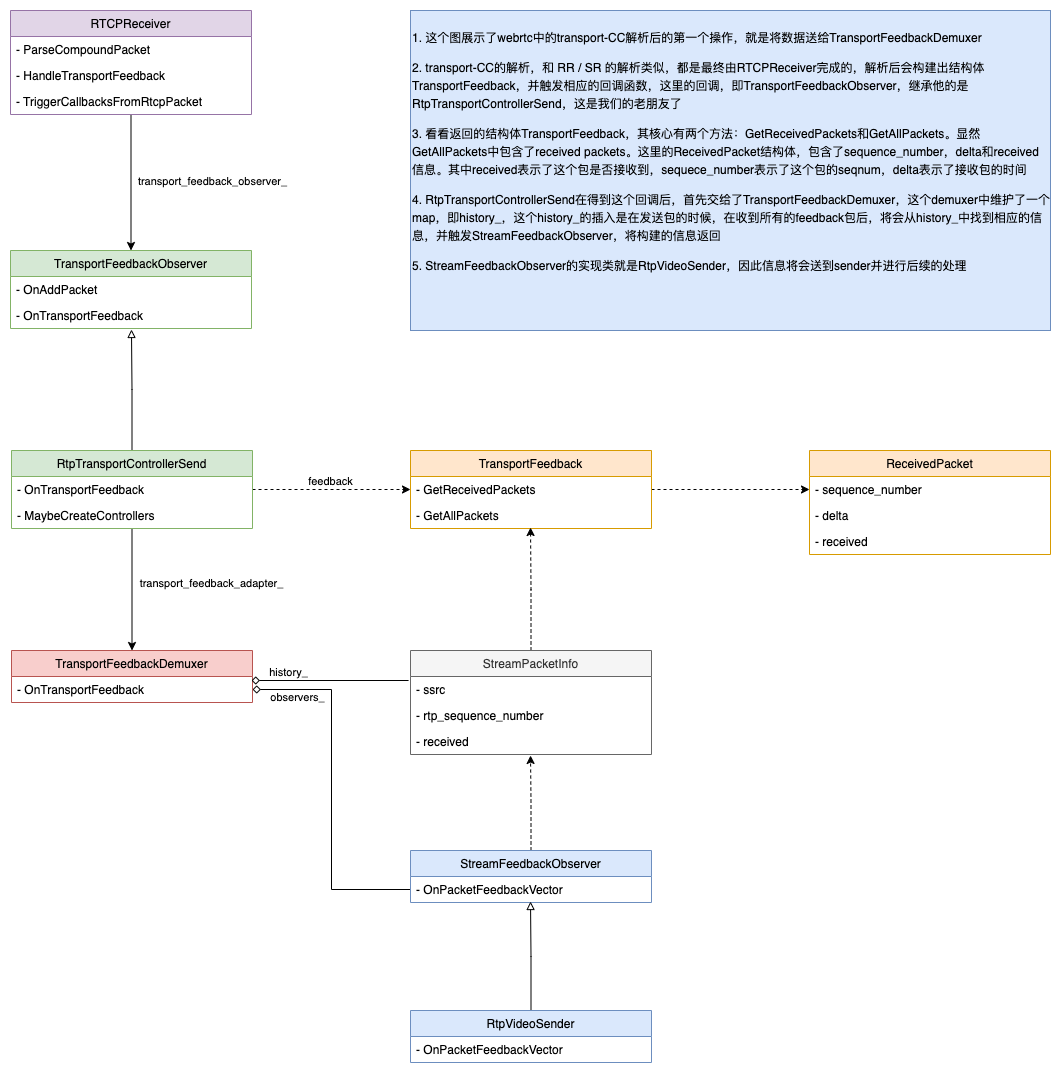

The diagram above was exported from draw.io. Its source (the exported page's mxGraphModel, read from the mxfile embedded in the PNG):
<mxGraphModel dx="5374" dy="3603" grid="1" gridSize="10" guides="1" tooltips="1" connect="1" arrows="1" fold="1" page="1" pageScale="1" pageWidth="827" pageHeight="1169" math="0" shadow="0">
  <root>
    <mxCell id="AtE6O7cKwqIlk6DilK_N-0" />
    <mxCell id="AtE6O7cKwqIlk6DilK_N-1" parent="AtE6O7cKwqIlk6DilK_N-0" />
    <mxCell id="22kZ6c3NnF733ETYWPYP-0" value="TransportFeedbackDemuxer" style="swimlane;fontStyle=0;childLayout=stackLayout;horizontal=1;startSize=26;fillColor=#f8cecc;horizontalStack=0;resizeParent=1;resizeParentMax=0;resizeLast=0;collapsible=1;marginBottom=0;strokeColor=#b85450;" parent="AtE6O7cKwqIlk6DilK_N-1" vertex="1">
      <mxGeometry x="-3279" y="-1680" width="241" height="52" as="geometry">
        <mxRectangle x="40" y="70" width="130" height="26" as="alternateBounds" />
      </mxGeometry>
    </mxCell>
    <mxCell id="22kZ6c3NnF733ETYWPYP-1" value="- OnTransportFeedback" style="text;strokeColor=none;fillColor=none;align=left;verticalAlign=top;spacingLeft=4;spacingRight=4;overflow=hidden;rotatable=0;points=[[0,0.5],[1,0.5]];portConstraint=eastwest;" parent="22kZ6c3NnF733ETYWPYP-0" vertex="1">
      <mxGeometry y="26" width="241" height="26" as="geometry" />
    </mxCell>
    <mxCell id="MbNy1Zo5e6FvfIq9zf7d-18" style="edgeStyle=orthogonalEdgeStyle;rounded=0;orthogonalLoop=1;jettySize=auto;html=1;entryX=0;entryY=0.5;entryDx=0;entryDy=0;endArrow=classic;endFill=1;dashed=1;" parent="AtE6O7cKwqIlk6DilK_N-1" source="22kZ6c3NnF733ETYWPYP-7" target="MbNy1Zo5e6FvfIq9zf7d-15" edge="1">
      <mxGeometry relative="1" as="geometry" />
    </mxCell>
    <mxCell id="22kZ6c3NnF733ETYWPYP-7" value="TransportFeedback" style="swimlane;fontStyle=0;childLayout=stackLayout;horizontal=1;startSize=26;fillColor=#ffe6cc;horizontalStack=0;resizeParent=1;resizeParentMax=0;resizeLast=0;collapsible=1;marginBottom=0;strokeColor=#d79b00;" parent="AtE6O7cKwqIlk6DilK_N-1" vertex="1">
      <mxGeometry x="-2880" y="-1880" width="241" height="78" as="geometry">
        <mxRectangle x="40" y="70" width="130" height="26" as="alternateBounds" />
      </mxGeometry>
    </mxCell>
    <mxCell id="22kZ6c3NnF733ETYWPYP-8" value="- GetReceivedPackets" style="text;strokeColor=none;fillColor=none;align=left;verticalAlign=top;spacingLeft=4;spacingRight=4;overflow=hidden;rotatable=0;points=[[0,0.5],[1,0.5]];portConstraint=eastwest;" parent="22kZ6c3NnF733ETYWPYP-7" vertex="1">
      <mxGeometry y="26" width="241" height="26" as="geometry" />
    </mxCell>
    <mxCell id="22kZ6c3NnF733ETYWPYP-9" value="- GetAllPackets" style="text;strokeColor=none;fillColor=none;align=left;verticalAlign=top;spacingLeft=4;spacingRight=4;overflow=hidden;rotatable=0;points=[[0,0.5],[1,0.5]];portConstraint=eastwest;" parent="22kZ6c3NnF733ETYWPYP-7" vertex="1">
      <mxGeometry y="52" width="241" height="26" as="geometry" />
    </mxCell>
    <mxCell id="MbNy1Zo5e6FvfIq9zf7d-11" style="edgeStyle=orthogonalEdgeStyle;rounded=0;orthogonalLoop=1;jettySize=auto;html=1;entryX=0.502;entryY=1.038;entryDx=0;entryDy=0;entryPerimeter=0;endArrow=block;endFill=0;" parent="AtE6O7cKwqIlk6DilK_N-1" source="22kZ6c3NnF733ETYWPYP-10" target="MbNy1Zo5e6FvfIq9zf7d-7" edge="1">
      <mxGeometry relative="1" as="geometry" />
    </mxCell>
    <mxCell id="MbNy1Zo5e6FvfIq9zf7d-19" style="edgeStyle=orthogonalEdgeStyle;rounded=0;orthogonalLoop=1;jettySize=auto;html=1;entryX=0;entryY=0.5;entryDx=0;entryDy=0;dashed=1;endArrow=classic;endFill=1;" parent="AtE6O7cKwqIlk6DilK_N-1" source="22kZ6c3NnF733ETYWPYP-10" target="22kZ6c3NnF733ETYWPYP-8" edge="1">
      <mxGeometry relative="1" as="geometry" />
    </mxCell>
    <mxCell id="MbNy1Zo5e6FvfIq9zf7d-20" value="feedback" style="edgeLabel;html=1;align=center;verticalAlign=middle;resizable=0;points=[];" parent="MbNy1Zo5e6FvfIq9zf7d-19" vertex="1" connectable="0">
      <mxGeometry x="-0.2405" y="1" relative="1" as="geometry">
        <mxPoint x="17" y="-8" as="offset" />
      </mxGeometry>
    </mxCell>
    <mxCell id="MbNy1Zo5e6FvfIq9zf7d-21" style="edgeStyle=orthogonalEdgeStyle;rounded=0;orthogonalLoop=1;jettySize=auto;html=1;endArrow=classic;endFill=1;" parent="AtE6O7cKwqIlk6DilK_N-1" source="22kZ6c3NnF733ETYWPYP-10" target="22kZ6c3NnF733ETYWPYP-0" edge="1">
      <mxGeometry relative="1" as="geometry" />
    </mxCell>
    <mxCell id="MbNy1Zo5e6FvfIq9zf7d-22" value="transport_feedback_adapter_" style="edgeLabel;html=1;align=center;verticalAlign=middle;resizable=0;points=[];" parent="MbNy1Zo5e6FvfIq9zf7d-21" vertex="1" connectable="0">
      <mxGeometry x="-0.0164" y="2" relative="1" as="geometry">
        <mxPoint x="77" y="-6" as="offset" />
      </mxGeometry>
    </mxCell>
    <mxCell id="22kZ6c3NnF733ETYWPYP-10" value="RtpTransportControllerSend" style="swimlane;fontStyle=0;childLayout=stackLayout;horizontal=1;startSize=26;fillColor=#d5e8d4;horizontalStack=0;resizeParent=1;resizeParentMax=0;resizeLast=0;collapsible=1;marginBottom=0;strokeColor=#82b366;" parent="AtE6O7cKwqIlk6DilK_N-1" vertex="1">
      <mxGeometry x="-3279" y="-1880" width="241" height="78" as="geometry">
        <mxRectangle x="40" y="70" width="130" height="26" as="alternateBounds" />
      </mxGeometry>
    </mxCell>
    <mxCell id="22kZ6c3NnF733ETYWPYP-11" value="- OnTransportFeedback" style="text;strokeColor=none;fillColor=none;align=left;verticalAlign=top;spacingLeft=4;spacingRight=4;overflow=hidden;rotatable=0;points=[[0,0.5],[1,0.5]];portConstraint=eastwest;" parent="22kZ6c3NnF733ETYWPYP-10" vertex="1">
      <mxGeometry y="26" width="241" height="26" as="geometry" />
    </mxCell>
    <mxCell id="22kZ6c3NnF733ETYWPYP-12" value="- MaybeCreateControllers" style="text;strokeColor=none;fillColor=none;align=left;verticalAlign=top;spacingLeft=4;spacingRight=4;overflow=hidden;rotatable=0;points=[[0,0.5],[1,0.5]];portConstraint=eastwest;" parent="22kZ6c3NnF733ETYWPYP-10" vertex="1">
      <mxGeometry y="52" width="241" height="26" as="geometry" />
    </mxCell>
    <mxCell id="MbNy1Zo5e6FvfIq9zf7d-12" style="edgeStyle=orthogonalEdgeStyle;rounded=0;orthogonalLoop=1;jettySize=auto;html=1;entryX=0.5;entryY=0;entryDx=0;entryDy=0;endArrow=classic;endFill=1;" parent="AtE6O7cKwqIlk6DilK_N-1" source="MbNy1Zo5e6FvfIq9zf7d-0" target="MbNy1Zo5e6FvfIq9zf7d-6" edge="1">
      <mxGeometry relative="1" as="geometry" />
    </mxCell>
    <mxCell id="MbNy1Zo5e6FvfIq9zf7d-13" value="transport_feedback_observer_" style="edgeLabel;html=1;align=center;verticalAlign=middle;resizable=0;points=[];" parent="MbNy1Zo5e6FvfIq9zf7d-12" vertex="1" connectable="0">
      <mxGeometry x="-0.2206" y="2" relative="1" as="geometry">
        <mxPoint x="79" y="13" as="offset" />
      </mxGeometry>
    </mxCell>
    <mxCell id="MbNy1Zo5e6FvfIq9zf7d-0" value="RTCPReceiver" style="swimlane;fontStyle=0;childLayout=stackLayout;horizontal=1;startSize=26;fillColor=#e1d5e7;horizontalStack=0;resizeParent=1;resizeParentMax=0;resizeLast=0;collapsible=1;marginBottom=0;strokeColor=#9673a6;" parent="AtE6O7cKwqIlk6DilK_N-1" vertex="1">
      <mxGeometry x="-3280" y="-2320" width="241" height="104" as="geometry">
        <mxRectangle x="40" y="70" width="130" height="26" as="alternateBounds" />
      </mxGeometry>
    </mxCell>
    <mxCell id="MbNy1Zo5e6FvfIq9zf7d-1" value="- ParseCompoundPacket" style="text;strokeColor=none;fillColor=none;align=left;verticalAlign=top;spacingLeft=4;spacingRight=4;overflow=hidden;rotatable=0;points=[[0,0.5],[1,0.5]];portConstraint=eastwest;" parent="MbNy1Zo5e6FvfIq9zf7d-0" vertex="1">
      <mxGeometry y="26" width="241" height="26" as="geometry" />
    </mxCell>
    <mxCell id="MbNy1Zo5e6FvfIq9zf7d-2" value="- HandleTransportFeedback" style="text;strokeColor=none;fillColor=none;align=left;verticalAlign=top;spacingLeft=4;spacingRight=4;overflow=hidden;rotatable=0;points=[[0,0.5],[1,0.5]];portConstraint=eastwest;" parent="MbNy1Zo5e6FvfIq9zf7d-0" vertex="1">
      <mxGeometry y="52" width="241" height="26" as="geometry" />
    </mxCell>
    <mxCell id="MbNy1Zo5e6FvfIq9zf7d-5" value="- TriggerCallbacksFromRtcpPacket" style="text;strokeColor=none;fillColor=none;align=left;verticalAlign=top;spacingLeft=4;spacingRight=4;overflow=hidden;rotatable=0;points=[[0,0.5],[1,0.5]];portConstraint=eastwest;" parent="MbNy1Zo5e6FvfIq9zf7d-0" vertex="1">
      <mxGeometry y="78" width="241" height="26" as="geometry" />
    </mxCell>
    <mxCell id="MbNy1Zo5e6FvfIq9zf7d-6" value="TransportFeedbackObserver" style="swimlane;fontStyle=0;childLayout=stackLayout;horizontal=1;startSize=26;fillColor=#d5e8d4;horizontalStack=0;resizeParent=1;resizeParentMax=0;resizeLast=0;collapsible=1;marginBottom=0;strokeColor=#82b366;" parent="AtE6O7cKwqIlk6DilK_N-1" vertex="1">
      <mxGeometry x="-3280" y="-2080" width="241" height="78" as="geometry">
        <mxRectangle x="40" y="70" width="130" height="26" as="alternateBounds" />
      </mxGeometry>
    </mxCell>
    <mxCell id="MbNy1Zo5e6FvfIq9zf7d-8" value="- OnAddPacket" style="text;strokeColor=none;fillColor=none;align=left;verticalAlign=top;spacingLeft=4;spacingRight=4;overflow=hidden;rotatable=0;points=[[0,0.5],[1,0.5]];portConstraint=eastwest;" parent="MbNy1Zo5e6FvfIq9zf7d-6" vertex="1">
      <mxGeometry y="26" width="241" height="26" as="geometry" />
    </mxCell>
    <mxCell id="MbNy1Zo5e6FvfIq9zf7d-7" value="- OnTransportFeedback" style="text;strokeColor=none;fillColor=none;align=left;verticalAlign=top;spacingLeft=4;spacingRight=4;overflow=hidden;rotatable=0;points=[[0,0.5],[1,0.5]];portConstraint=eastwest;" parent="MbNy1Zo5e6FvfIq9zf7d-6" vertex="1">
      <mxGeometry y="52" width="241" height="26" as="geometry" />
    </mxCell>
    <mxCell id="MbNy1Zo5e6FvfIq9zf7d-14" value="ReceivedPacket" style="swimlane;fontStyle=0;childLayout=stackLayout;horizontal=1;startSize=26;fillColor=#ffe6cc;horizontalStack=0;resizeParent=1;resizeParentMax=0;resizeLast=0;collapsible=1;marginBottom=0;strokeColor=#d79b00;" parent="AtE6O7cKwqIlk6DilK_N-1" vertex="1">
      <mxGeometry x="-2481" y="-1880" width="241" height="104" as="geometry">
        <mxRectangle x="40" y="70" width="130" height="26" as="alternateBounds" />
      </mxGeometry>
    </mxCell>
    <mxCell id="MbNy1Zo5e6FvfIq9zf7d-15" value="- sequence_number" style="text;strokeColor=none;fillColor=none;align=left;verticalAlign=top;spacingLeft=4;spacingRight=4;overflow=hidden;rotatable=0;points=[[0,0.5],[1,0.5]];portConstraint=eastwest;" parent="MbNy1Zo5e6FvfIq9zf7d-14" vertex="1">
      <mxGeometry y="26" width="241" height="26" as="geometry" />
    </mxCell>
    <mxCell id="MbNy1Zo5e6FvfIq9zf7d-16" value="- delta" style="text;strokeColor=none;fillColor=none;align=left;verticalAlign=top;spacingLeft=4;spacingRight=4;overflow=hidden;rotatable=0;points=[[0,0.5],[1,0.5]];portConstraint=eastwest;" parent="MbNy1Zo5e6FvfIq9zf7d-14" vertex="1">
      <mxGeometry y="52" width="241" height="26" as="geometry" />
    </mxCell>
    <mxCell id="MbNy1Zo5e6FvfIq9zf7d-17" value="- received" style="text;strokeColor=none;fillColor=none;align=left;verticalAlign=top;spacingLeft=4;spacingRight=4;overflow=hidden;rotatable=0;points=[[0,0.5],[1,0.5]];portConstraint=eastwest;" parent="MbNy1Zo5e6FvfIq9zf7d-14" vertex="1">
      <mxGeometry y="78" width="241" height="26" as="geometry" />
    </mxCell>
    <mxCell id="MbNy1Zo5e6FvfIq9zf7d-35" style="edgeStyle=orthogonalEdgeStyle;rounded=0;orthogonalLoop=1;jettySize=auto;html=1;entryX=0.996;entryY=0.154;entryDx=0;entryDy=0;entryPerimeter=0;endArrow=diamond;endFill=0;exitX=-0.008;exitY=0.154;exitDx=0;exitDy=0;exitPerimeter=0;" parent="AtE6O7cKwqIlk6DilK_N-1" source="MbNy1Zo5e6FvfIq9zf7d-24" target="22kZ6c3NnF733ETYWPYP-1" edge="1">
      <mxGeometry relative="1" as="geometry" />
    </mxCell>
    <mxCell id="MbNy1Zo5e6FvfIq9zf7d-36" value="history_" style="edgeLabel;html=1;align=center;verticalAlign=middle;resizable=0;points=[];" parent="MbNy1Zo5e6FvfIq9zf7d-35" vertex="1" connectable="0">
      <mxGeometry x="0.0846" relative="1" as="geometry">
        <mxPoint x="-36" y="-9" as="offset" />
      </mxGeometry>
    </mxCell>
    <mxCell id="MbNy1Zo5e6FvfIq9zf7d-41" style="edgeStyle=orthogonalEdgeStyle;rounded=0;orthogonalLoop=1;jettySize=auto;html=1;entryX=0.498;entryY=0.962;entryDx=0;entryDy=0;entryPerimeter=0;dashed=1;endArrow=classic;endFill=1;" parent="AtE6O7cKwqIlk6DilK_N-1" source="MbNy1Zo5e6FvfIq9zf7d-23" target="22kZ6c3NnF733ETYWPYP-9" edge="1">
      <mxGeometry relative="1" as="geometry" />
    </mxCell>
    <mxCell id="MbNy1Zo5e6FvfIq9zf7d-23" value="StreamPacketInfo" style="swimlane;fontStyle=0;childLayout=stackLayout;horizontal=1;startSize=26;fillColor=#f5f5f5;horizontalStack=0;resizeParent=1;resizeParentMax=0;resizeLast=0;collapsible=1;marginBottom=0;strokeColor=#666666;fontColor=#333333;" parent="AtE6O7cKwqIlk6DilK_N-1" vertex="1">
      <mxGeometry x="-2880" y="-1680" width="241" height="104" as="geometry">
        <mxRectangle x="40" y="70" width="130" height="26" as="alternateBounds" />
      </mxGeometry>
    </mxCell>
    <mxCell id="MbNy1Zo5e6FvfIq9zf7d-24" value="- ssrc" style="text;strokeColor=none;fillColor=none;align=left;verticalAlign=top;spacingLeft=4;spacingRight=4;overflow=hidden;rotatable=0;points=[[0,0.5],[1,0.5]];portConstraint=eastwest;" parent="MbNy1Zo5e6FvfIq9zf7d-23" vertex="1">
      <mxGeometry y="26" width="241" height="26" as="geometry" />
    </mxCell>
    <mxCell id="MbNy1Zo5e6FvfIq9zf7d-25" value="- rtp_sequence_number" style="text;strokeColor=none;fillColor=none;align=left;verticalAlign=top;spacingLeft=4;spacingRight=4;overflow=hidden;rotatable=0;points=[[0,0.5],[1,0.5]];portConstraint=eastwest;" parent="MbNy1Zo5e6FvfIq9zf7d-23" vertex="1">
      <mxGeometry y="52" width="241" height="26" as="geometry" />
    </mxCell>
    <mxCell id="MbNy1Zo5e6FvfIq9zf7d-26" value="- received" style="text;strokeColor=none;fillColor=none;align=left;verticalAlign=top;spacingLeft=4;spacingRight=4;overflow=hidden;rotatable=0;points=[[0,0.5],[1,0.5]];portConstraint=eastwest;" parent="MbNy1Zo5e6FvfIq9zf7d-23" vertex="1">
      <mxGeometry y="78" width="241" height="26" as="geometry" />
    </mxCell>
    <mxCell id="MbNy1Zo5e6FvfIq9zf7d-37" style="edgeStyle=orthogonalEdgeStyle;rounded=0;orthogonalLoop=1;jettySize=auto;html=1;entryX=0.498;entryY=1.038;entryDx=0;entryDy=0;entryPerimeter=0;endArrow=classic;endFill=1;dashed=1;" parent="AtE6O7cKwqIlk6DilK_N-1" source="MbNy1Zo5e6FvfIq9zf7d-27" target="MbNy1Zo5e6FvfIq9zf7d-26" edge="1">
      <mxGeometry relative="1" as="geometry" />
    </mxCell>
    <mxCell id="MbNy1Zo5e6FvfIq9zf7d-38" style="edgeStyle=orthogonalEdgeStyle;rounded=0;orthogonalLoop=1;jettySize=auto;html=1;entryX=1;entryY=0.5;entryDx=0;entryDy=0;endArrow=diamond;endFill=0;exitX=0;exitY=0.5;exitDx=0;exitDy=0;" parent="AtE6O7cKwqIlk6DilK_N-1" source="MbNy1Zo5e6FvfIq9zf7d-28" target="22kZ6c3NnF733ETYWPYP-1" edge="1">
      <mxGeometry relative="1" as="geometry" />
    </mxCell>
    <mxCell id="MbNy1Zo5e6FvfIq9zf7d-39" value="observers_" style="edgeLabel;html=1;align=center;verticalAlign=middle;resizable=0;points=[];" parent="MbNy1Zo5e6FvfIq9zf7d-38" vertex="1" connectable="0">
      <mxGeometry x="0.8212" relative="1" as="geometry">
        <mxPoint x="12" y="7" as="offset" />
      </mxGeometry>
    </mxCell>
    <mxCell id="MbNy1Zo5e6FvfIq9zf7d-27" value="StreamFeedbackObserver" style="swimlane;fontStyle=0;childLayout=stackLayout;horizontal=1;startSize=26;fillColor=#dae8fc;horizontalStack=0;resizeParent=1;resizeParentMax=0;resizeLast=0;collapsible=1;marginBottom=0;strokeColor=#6c8ebf;" parent="AtE6O7cKwqIlk6DilK_N-1" vertex="1">
      <mxGeometry x="-2880" y="-1480" width="241" height="52" as="geometry">
        <mxRectangle x="40" y="70" width="130" height="26" as="alternateBounds" />
      </mxGeometry>
    </mxCell>
    <mxCell id="MbNy1Zo5e6FvfIq9zf7d-28" value="- OnPacketFeedbackVector" style="text;strokeColor=none;fillColor=none;align=left;verticalAlign=top;spacingLeft=4;spacingRight=4;overflow=hidden;rotatable=0;points=[[0,0.5],[1,0.5]];portConstraint=eastwest;" parent="MbNy1Zo5e6FvfIq9zf7d-27" vertex="1">
      <mxGeometry y="26" width="241" height="26" as="geometry" />
    </mxCell>
    <mxCell id="MbNy1Zo5e6FvfIq9zf7d-33" style="edgeStyle=orthogonalEdgeStyle;rounded=0;orthogonalLoop=1;jettySize=auto;html=1;entryX=0.498;entryY=0.962;entryDx=0;entryDy=0;entryPerimeter=0;endArrow=block;endFill=0;" parent="AtE6O7cKwqIlk6DilK_N-1" source="MbNy1Zo5e6FvfIq9zf7d-31" target="MbNy1Zo5e6FvfIq9zf7d-28" edge="1">
      <mxGeometry relative="1" as="geometry" />
    </mxCell>
    <mxCell id="MbNy1Zo5e6FvfIq9zf7d-31" value="RtpVideoSender" style="swimlane;fontStyle=0;childLayout=stackLayout;horizontal=1;startSize=26;fillColor=#dae8fc;horizontalStack=0;resizeParent=1;resizeParentMax=0;resizeLast=0;collapsible=1;marginBottom=0;strokeColor=#6c8ebf;" parent="AtE6O7cKwqIlk6DilK_N-1" vertex="1">
      <mxGeometry x="-2880" y="-1320" width="241" height="52" as="geometry">
        <mxRectangle x="40" y="70" width="130" height="26" as="alternateBounds" />
      </mxGeometry>
    </mxCell>
    <mxCell id="MbNy1Zo5e6FvfIq9zf7d-32" value="- OnPacketFeedbackVector" style="text;strokeColor=none;fillColor=none;align=left;verticalAlign=top;spacingLeft=4;spacingRight=4;overflow=hidden;rotatable=0;points=[[0,0.5],[1,0.5]];portConstraint=eastwest;" parent="MbNy1Zo5e6FvfIq9zf7d-31" vertex="1">
      <mxGeometry y="26" width="241" height="26" as="geometry" />
    </mxCell>
    <mxCell id="rqVaAyfPlRHXIL_ptEQ--0" value="&lt;p style=&quot;line-height: 1.5&quot;&gt;1. 这个图展示了webrtc中的transport-CC解析后的第一个操作，就是将数据送给TransportFeedbackDemuxer&lt;/p&gt;&lt;p style=&quot;line-height: 1.5&quot;&gt;2. transport-CC的解析，和 RR / SR 的解析类似，都是最终由RTCPReceiver完成的，解析后会构建出结构体TransportFeedback，并触发相应的回调函数，这里的回调，即TransportFeedbackObserver，继承他的是RtpTransportControllerSend，这是我们的老朋友了&lt;/p&gt;&lt;p style=&quot;line-height: 1.5&quot;&gt;3. 看看返回的结构体TransportFeedback，其核心有两个方法：GetReceivedPackets和GetAllPackets。显然GetAllPackets中包含了received packets。这里的ReceivedPacket结构体，包含了sequence_number，delta和received信息。其中received表示了这个包是否接收到，sequece_number表示了这个包的seqnum，delta表示了接收包的时间&lt;/p&gt;&lt;p style=&quot;line-height: 1.5&quot;&gt;4. RtpTransportControllerSend在得到这个回调后，首先交给了TransportFeedbackDemuxer，这个demuxer中维护了一个map，即history_，这个history_的插入是在发送包的时候，在收到所有的feedback包后，将会从history_中找到相应的信息，并触发StreamFeedbackObserver，将构建的信息返回&lt;/p&gt;&lt;p style=&quot;line-height: 1.5&quot;&gt;5. StreamFeedbackObserver的实现类就是RtpVideoSender，因此信息将会送到sender并进行后续的处理&lt;/p&gt;" style="text;html=1;strokeColor=#6c8ebf;fillColor=#dae8fc;align=left;verticalAlign=top;whiteSpace=wrap;rounded=0;shadow=0;glass=0;labelBackgroundColor=none;sketch=0;" parent="AtE6O7cKwqIlk6DilK_N-1" vertex="1">
      <mxGeometry x="-2880" y="-2320" width="640" height="320" as="geometry" />
    </mxCell>
  </root>
</mxGraphModel>